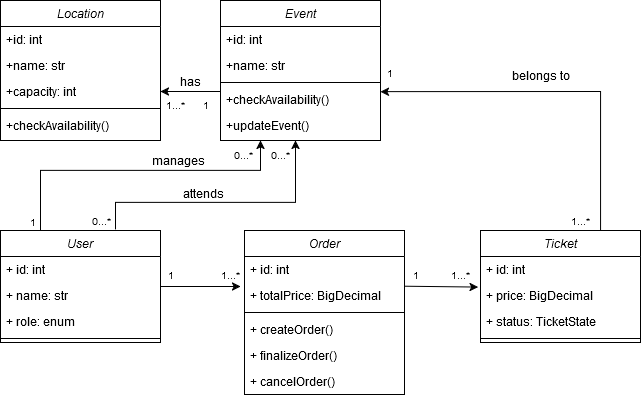

The diagram above was exported from draw.io. Its source (the exported page's mxGraphModel, read from the mxfile embedded in the PNG):
<mxGraphModel dx="819" dy="426" grid="1" gridSize="10" guides="1" tooltips="1" connect="1" arrows="1" fold="1" page="1" pageScale="1" pageWidth="827" pageHeight="1169" math="0" shadow="0">
  <root>
    <mxCell id="WIyWlLk6GJQsqaUBKTNV-0" />
    <mxCell id="WIyWlLk6GJQsqaUBKTNV-1" parent="WIyWlLk6GJQsqaUBKTNV-0" />
    <mxCell id="zkfFHV4jXpPFQw0GAbJ--0" value="Event" style="swimlane;fontStyle=2;align=center;verticalAlign=top;childLayout=stackLayout;horizontal=1;startSize=26;horizontalStack=0;resizeParent=1;resizeLast=0;collapsible=1;marginBottom=0;rounded=0;shadow=0;strokeWidth=1;" parent="WIyWlLk6GJQsqaUBKTNV-1" vertex="1">
      <mxGeometry x="220" y="120" width="160" height="140" as="geometry">
        <mxRectangle x="220" y="120" width="160" height="26" as="alternateBounds" />
      </mxGeometry>
    </mxCell>
    <mxCell id="zkfFHV4jXpPFQw0GAbJ--1" value="+id: int" style="text;align=left;verticalAlign=top;spacingLeft=4;spacingRight=4;overflow=hidden;rotatable=0;points=[[0,0.5],[1,0.5]];portConstraint=eastwest;" parent="zkfFHV4jXpPFQw0GAbJ--0" vertex="1">
      <mxGeometry y="26" width="160" height="26" as="geometry" />
    </mxCell>
    <mxCell id="zkfFHV4jXpPFQw0GAbJ--2" value="+name: str" style="text;align=left;verticalAlign=top;spacingLeft=4;spacingRight=4;overflow=hidden;rotatable=0;points=[[0,0.5],[1,0.5]];portConstraint=eastwest;rounded=0;shadow=0;html=0;" parent="zkfFHV4jXpPFQw0GAbJ--0" vertex="1">
      <mxGeometry y="52" width="160" height="26" as="geometry" />
    </mxCell>
    <mxCell id="zkfFHV4jXpPFQw0GAbJ--4" value="" style="line;html=1;strokeWidth=1;align=left;verticalAlign=middle;spacingTop=-1;spacingLeft=3;spacingRight=3;rotatable=0;labelPosition=right;points=[];portConstraint=eastwest;" parent="zkfFHV4jXpPFQw0GAbJ--0" vertex="1">
      <mxGeometry y="78" width="160" height="8" as="geometry" />
    </mxCell>
    <mxCell id="1PWZja1E0Hfm47hNQefe-2" value="+checkAvailability()" style="text;align=left;verticalAlign=top;spacingLeft=4;spacingRight=4;overflow=hidden;rotatable=0;points=[[0,0.5],[1,0.5]];portConstraint=eastwest;" parent="zkfFHV4jXpPFQw0GAbJ--0" vertex="1">
      <mxGeometry y="86" width="160" height="26" as="geometry" />
    </mxCell>
    <mxCell id="1PWZja1E0Hfm47hNQefe-3" value="+updateEvent()" style="text;align=left;verticalAlign=top;spacingLeft=4;spacingRight=4;overflow=hidden;rotatable=0;points=[[0,0.5],[1,0.5]];portConstraint=eastwest;" parent="zkfFHV4jXpPFQw0GAbJ--0" vertex="1">
      <mxGeometry y="112" width="160" height="26" as="geometry" />
    </mxCell>
    <mxCell id="zkfFHV4jXpPFQw0GAbJ--17" value="Location" style="swimlane;fontStyle=2;align=center;verticalAlign=top;childLayout=stackLayout;horizontal=1;startSize=26;horizontalStack=0;resizeParent=1;resizeLast=0;collapsible=1;marginBottom=0;rounded=0;shadow=0;strokeWidth=1;" parent="WIyWlLk6GJQsqaUBKTNV-1" vertex="1">
      <mxGeometry y="120" width="160" height="140" as="geometry">
        <mxRectangle x="550" y="140" width="160" height="26" as="alternateBounds" />
      </mxGeometry>
    </mxCell>
    <mxCell id="zkfFHV4jXpPFQw0GAbJ--18" value="+id: int" style="text;align=left;verticalAlign=top;spacingLeft=4;spacingRight=4;overflow=hidden;rotatable=0;points=[[0,0.5],[1,0.5]];portConstraint=eastwest;" parent="zkfFHV4jXpPFQw0GAbJ--17" vertex="1">
      <mxGeometry y="26" width="160" height="26" as="geometry" />
    </mxCell>
    <mxCell id="zkfFHV4jXpPFQw0GAbJ--19" value="+name: str" style="text;align=left;verticalAlign=top;spacingLeft=4;spacingRight=4;overflow=hidden;rotatable=0;points=[[0,0.5],[1,0.5]];portConstraint=eastwest;rounded=0;shadow=0;html=0;" parent="zkfFHV4jXpPFQw0GAbJ--17" vertex="1">
      <mxGeometry y="52" width="160" height="26" as="geometry" />
    </mxCell>
    <mxCell id="zkfFHV4jXpPFQw0GAbJ--20" value="+capacity: int" style="text;align=left;verticalAlign=top;spacingLeft=4;spacingRight=4;overflow=hidden;rotatable=0;points=[[0,0.5],[1,0.5]];portConstraint=eastwest;rounded=0;shadow=0;html=0;" parent="zkfFHV4jXpPFQw0GAbJ--17" vertex="1">
      <mxGeometry y="78" width="160" height="26" as="geometry" />
    </mxCell>
    <mxCell id="zkfFHV4jXpPFQw0GAbJ--23" value="" style="line;html=1;strokeWidth=1;align=left;verticalAlign=middle;spacingTop=-1;spacingLeft=3;spacingRight=3;rotatable=0;labelPosition=right;points=[];portConstraint=eastwest;" parent="zkfFHV4jXpPFQw0GAbJ--17" vertex="1">
      <mxGeometry y="104" width="160" height="8" as="geometry" />
    </mxCell>
    <mxCell id="zkfFHV4jXpPFQw0GAbJ--24" value="+checkAvailability()" style="text;align=left;verticalAlign=top;spacingLeft=4;spacingRight=4;overflow=hidden;rotatable=0;points=[[0,0.5],[1,0.5]];portConstraint=eastwest;" parent="zkfFHV4jXpPFQw0GAbJ--17" vertex="1">
      <mxGeometry y="112" width="160" height="26" as="geometry" />
    </mxCell>
    <mxCell id="1PWZja1E0Hfm47hNQefe-9" value="&lt;span&gt;Ticket&lt;/span&gt;" style="swimlane;fontStyle=2;align=center;verticalAlign=top;childLayout=stackLayout;horizontal=1;startSize=26;horizontalStack=0;resizeParent=1;resizeParentMax=0;resizeLast=0;collapsible=1;marginBottom=0;whiteSpace=wrap;html=1;" parent="WIyWlLk6GJQsqaUBKTNV-1" vertex="1">
      <mxGeometry x="480" y="350" width="160" height="112" as="geometry" />
    </mxCell>
    <mxCell id="1PWZja1E0Hfm47hNQefe-10" value="&lt;div&gt;+ id: int&lt;/div&gt;" style="text;strokeColor=none;fillColor=none;align=left;verticalAlign=top;spacingLeft=4;spacingRight=4;overflow=hidden;rotatable=0;points=[[0,0.5],[1,0.5]];portConstraint=eastwest;whiteSpace=wrap;html=1;" parent="1PWZja1E0Hfm47hNQefe-9" vertex="1">
      <mxGeometry y="26" width="160" height="26" as="geometry" />
    </mxCell>
    <mxCell id="1PWZja1E0Hfm47hNQefe-14" value="&lt;div&gt;+ price: BigDecimal&lt;br&gt;&lt;/div&gt;" style="text;strokeColor=none;fillColor=none;align=left;verticalAlign=top;spacingLeft=4;spacingRight=4;overflow=hidden;rotatable=0;points=[[0,0.5],[1,0.5]];portConstraint=eastwest;whiteSpace=wrap;html=1;" parent="1PWZja1E0Hfm47hNQefe-9" vertex="1">
      <mxGeometry y="52" width="160" height="26" as="geometry" />
    </mxCell>
    <mxCell id="1PWZja1E0Hfm47hNQefe-16" value="&lt;div&gt;+ status: TicketState&lt;br&gt;&lt;/div&gt;" style="text;strokeColor=none;fillColor=none;align=left;verticalAlign=top;spacingLeft=4;spacingRight=4;overflow=hidden;rotatable=0;points=[[0,0.5],[1,0.5]];portConstraint=eastwest;whiteSpace=wrap;html=1;" parent="1PWZja1E0Hfm47hNQefe-9" vertex="1">
      <mxGeometry y="78" width="160" height="26" as="geometry" />
    </mxCell>
    <mxCell id="1PWZja1E0Hfm47hNQefe-11" value="" style="line;strokeWidth=1;fillColor=none;align=left;verticalAlign=middle;spacingTop=-1;spacingLeft=3;spacingRight=3;rotatable=0;labelPosition=right;points=[];portConstraint=eastwest;strokeColor=inherit;" parent="1PWZja1E0Hfm47hNQefe-9" vertex="1">
      <mxGeometry y="104" width="160" height="8" as="geometry" />
    </mxCell>
    <mxCell id="1PWZja1E0Hfm47hNQefe-30" value="&lt;span&gt;User&lt;/span&gt;" style="swimlane;fontStyle=2;align=center;verticalAlign=top;childLayout=stackLayout;horizontal=1;startSize=26;horizontalStack=0;resizeParent=1;resizeParentMax=0;resizeLast=0;collapsible=1;marginBottom=0;whiteSpace=wrap;html=1;" parent="WIyWlLk6GJQsqaUBKTNV-1" vertex="1">
      <mxGeometry y="350" width="160" height="112" as="geometry" />
    </mxCell>
    <mxCell id="1PWZja1E0Hfm47hNQefe-31" value="+ id: int" style="text;strokeColor=none;fillColor=none;align=left;verticalAlign=top;spacingLeft=4;spacingRight=4;overflow=hidden;rotatable=0;points=[[0,0.5],[1,0.5]];portConstraint=eastwest;whiteSpace=wrap;html=1;" parent="1PWZja1E0Hfm47hNQefe-30" vertex="1">
      <mxGeometry y="26" width="160" height="26" as="geometry" />
    </mxCell>
    <mxCell id="1PWZja1E0Hfm47hNQefe-34" value="+ name: str" style="text;strokeColor=none;fillColor=none;align=left;verticalAlign=top;spacingLeft=4;spacingRight=4;overflow=hidden;rotatable=0;points=[[0,0.5],[1,0.5]];portConstraint=eastwest;whiteSpace=wrap;html=1;" parent="1PWZja1E0Hfm47hNQefe-30" vertex="1">
      <mxGeometry y="52" width="160" height="26" as="geometry" />
    </mxCell>
    <mxCell id="1PWZja1E0Hfm47hNQefe-35" value="+ role: enum" style="text;strokeColor=none;fillColor=none;align=left;verticalAlign=top;spacingLeft=4;spacingRight=4;overflow=hidden;rotatable=0;points=[[0,0.5],[1,0.5]];portConstraint=eastwest;whiteSpace=wrap;html=1;" parent="1PWZja1E0Hfm47hNQefe-30" vertex="1">
      <mxGeometry y="78" width="160" height="26" as="geometry" />
    </mxCell>
    <mxCell id="1PWZja1E0Hfm47hNQefe-32" value="" style="line;strokeWidth=1;fillColor=none;align=left;verticalAlign=middle;spacingTop=-1;spacingLeft=3;spacingRight=3;rotatable=0;labelPosition=right;points=[];portConstraint=eastwest;strokeColor=inherit;" parent="1PWZja1E0Hfm47hNQefe-30" vertex="1">
      <mxGeometry y="104" width="160" height="8" as="geometry" />
    </mxCell>
    <mxCell id="1PWZja1E0Hfm47hNQefe-36" value="Order" style="swimlane;fontStyle=2;align=center;verticalAlign=top;childLayout=stackLayout;horizontal=1;startSize=26;horizontalStack=0;resizeParent=1;resizeParentMax=0;resizeLast=0;collapsible=1;marginBottom=0;whiteSpace=wrap;html=1;" parent="WIyWlLk6GJQsqaUBKTNV-1" vertex="1">
      <mxGeometry x="244" y="350" width="160" height="164" as="geometry" />
    </mxCell>
    <mxCell id="1PWZja1E0Hfm47hNQefe-37" value="+ id: int" style="text;strokeColor=none;fillColor=none;align=left;verticalAlign=top;spacingLeft=4;spacingRight=4;overflow=hidden;rotatable=0;points=[[0,0.5],[1,0.5]];portConstraint=eastwest;whiteSpace=wrap;html=1;" parent="1PWZja1E0Hfm47hNQefe-36" vertex="1">
      <mxGeometry y="26" width="160" height="26" as="geometry" />
    </mxCell>
    <mxCell id="1PWZja1E0Hfm47hNQefe-43" value="+ totalPrice: BigDecimal" style="text;strokeColor=none;fillColor=none;align=left;verticalAlign=top;spacingLeft=4;spacingRight=4;overflow=hidden;rotatable=0;points=[[0,0.5],[1,0.5]];portConstraint=eastwest;whiteSpace=wrap;html=1;" parent="1PWZja1E0Hfm47hNQefe-36" vertex="1">
      <mxGeometry y="52" width="160" height="26" as="geometry" />
    </mxCell>
    <mxCell id="1PWZja1E0Hfm47hNQefe-38" value="" style="line;strokeWidth=1;fillColor=none;align=left;verticalAlign=middle;spacingTop=-1;spacingLeft=3;spacingRight=3;rotatable=0;labelPosition=right;points=[];portConstraint=eastwest;strokeColor=inherit;" parent="1PWZja1E0Hfm47hNQefe-36" vertex="1">
      <mxGeometry y="78" width="160" height="8" as="geometry" />
    </mxCell>
    <mxCell id="1PWZja1E0Hfm47hNQefe-45" value="+ createOrder()" style="text;strokeColor=none;fillColor=none;align=left;verticalAlign=top;spacingLeft=4;spacingRight=4;overflow=hidden;rotatable=0;points=[[0,0.5],[1,0.5]];portConstraint=eastwest;whiteSpace=wrap;html=1;" parent="1PWZja1E0Hfm47hNQefe-36" vertex="1">
      <mxGeometry y="86" width="160" height="26" as="geometry" />
    </mxCell>
    <mxCell id="1PWZja1E0Hfm47hNQefe-39" value="+ finalizeOrder()" style="text;strokeColor=none;fillColor=none;align=left;verticalAlign=top;spacingLeft=4;spacingRight=4;overflow=hidden;rotatable=0;points=[[0,0.5],[1,0.5]];portConstraint=eastwest;whiteSpace=wrap;html=1;" parent="1PWZja1E0Hfm47hNQefe-36" vertex="1">
      <mxGeometry y="112" width="160" height="26" as="geometry" />
    </mxCell>
    <mxCell id="1PWZja1E0Hfm47hNQefe-46" value="+ cancelOrder()" style="text;strokeColor=none;fillColor=none;align=left;verticalAlign=top;spacingLeft=4;spacingRight=4;overflow=hidden;rotatable=0;points=[[0,0.5],[1,0.5]];portConstraint=eastwest;whiteSpace=wrap;html=1;" parent="1PWZja1E0Hfm47hNQefe-36" vertex="1">
      <mxGeometry y="138" width="160" height="26" as="geometry" />
    </mxCell>
    <mxCell id="1PWZja1E0Hfm47hNQefe-53" value="" style="endArrow=classic;html=1;rounded=0;startArrow=none;startFill=0;endFill=1;entryX=0.25;entryY=1;entryDx=0;entryDy=0;exitX=0.25;exitY=0;exitDx=0;exitDy=0;" parent="WIyWlLk6GJQsqaUBKTNV-1" source="1PWZja1E0Hfm47hNQefe-30" target="zkfFHV4jXpPFQw0GAbJ--0" edge="1">
      <mxGeometry width="50" height="50" relative="1" as="geometry">
        <mxPoint x="40" y="370" as="sourcePoint" />
        <mxPoint x="280" y="330" as="targetPoint" />
        <Array as="points">
          <mxPoint x="40" y="290" />
          <mxPoint x="260" y="290" />
        </Array>
      </mxGeometry>
    </mxCell>
    <mxCell id="1PWZja1E0Hfm47hNQefe-61" value="1" style="text;html=1;align=center;verticalAlign=middle;resizable=0;points=[];autosize=1;strokeColor=none;fillColor=none;fontSize=10;" parent="WIyWlLk6GJQsqaUBKTNV-1" vertex="1">
      <mxGeometry x="374" y="178" width="30" height="30" as="geometry" />
    </mxCell>
    <mxCell id="1PWZja1E0Hfm47hNQefe-67" value="1" style="text;html=1;align=center;verticalAlign=middle;resizable=0;points=[];autosize=1;strokeColor=none;fillColor=none;fontSize=10;" parent="WIyWlLk6GJQsqaUBKTNV-1" vertex="1">
      <mxGeometry x="155" y="380" width="30" height="30" as="geometry" />
    </mxCell>
    <mxCell id="1PWZja1E0Hfm47hNQefe-69" value="1" style="text;html=1;align=center;verticalAlign=middle;resizable=0;points=[];autosize=1;strokeColor=none;fillColor=none;fontSize=10;" parent="WIyWlLk6GJQsqaUBKTNV-1" vertex="1">
      <mxGeometry x="17" y="327" width="30" height="30" as="geometry" />
    </mxCell>
    <mxCell id="1PWZja1E0Hfm47hNQefe-70" value="0...*" style="text;html=1;align=center;verticalAlign=middle;resizable=0;points=[];autosize=1;strokeColor=none;fillColor=none;fontSize=10;" parent="WIyWlLk6GJQsqaUBKTNV-1" vertex="1">
      <mxGeometry x="223" y="260" width="40" height="30" as="geometry" />
    </mxCell>
    <mxCell id="1PWZja1E0Hfm47hNQefe-71" value="1" style="text;html=1;align=center;verticalAlign=middle;resizable=0;points=[];autosize=1;strokeColor=none;fillColor=none;fontSize=10;" parent="WIyWlLk6GJQsqaUBKTNV-1" vertex="1">
      <mxGeometry x="190" y="210" width="30" height="30" as="geometry" />
    </mxCell>
    <mxCell id="1PWZja1E0Hfm47hNQefe-72" value="1...*" style="text;html=1;align=center;verticalAlign=middle;resizable=0;points=[];autosize=1;strokeColor=none;fillColor=none;fontSize=10;" parent="WIyWlLk6GJQsqaUBKTNV-1" vertex="1">
      <mxGeometry x="155" y="210" width="40" height="30" as="geometry" />
    </mxCell>
    <mxCell id="9ZWLz3qHMXXpDybkyQjs-4" value="" style="endArrow=classic;html=1;rounded=0;exitX=0;exitY=0.5;exitDx=0;exitDy=0;entryX=1;entryY=0.5;entryDx=0;entryDy=0;" parent="WIyWlLk6GJQsqaUBKTNV-1" target="zkfFHV4jXpPFQw0GAbJ--20" edge="1">
      <mxGeometry width="50" height="50" relative="1" as="geometry">
        <mxPoint x="220" y="211" as="sourcePoint" />
        <mxPoint x="180" y="240" as="targetPoint" />
      </mxGeometry>
    </mxCell>
    <mxCell id="9ZWLz3qHMXXpDybkyQjs-5" value="has" style="text;html=1;align=center;verticalAlign=middle;resizable=0;points=[];autosize=1;strokeColor=none;fillColor=none;" parent="WIyWlLk6GJQsqaUBKTNV-1" vertex="1">
      <mxGeometry x="170" y="186" width="40" height="30" as="geometry" />
    </mxCell>
    <mxCell id="9ZWLz3qHMXXpDybkyQjs-6" value="manages" style="text;html=1;align=center;verticalAlign=middle;resizable=0;points=[];autosize=1;strokeColor=none;fillColor=none;" parent="WIyWlLk6GJQsqaUBKTNV-1" vertex="1">
      <mxGeometry x="138" y="265" width="80" height="30" as="geometry" />
    </mxCell>
    <mxCell id="9ZWLz3qHMXXpDybkyQjs-8" value="" style="endArrow=classic;html=1;rounded=0;exitX=1;exitY=0.5;exitDx=0;exitDy=0;" parent="WIyWlLk6GJQsqaUBKTNV-1" source="1PWZja1E0Hfm47hNQefe-30" edge="1">
      <mxGeometry width="50" height="50" relative="1" as="geometry">
        <mxPoint x="330" y="480" as="sourcePoint" />
        <mxPoint x="240" y="406" as="targetPoint" />
      </mxGeometry>
    </mxCell>
    <mxCell id="9ZWLz3qHMXXpDybkyQjs-15" value="1...*" style="text;html=1;align=center;verticalAlign=middle;resizable=0;points=[];autosize=1;strokeColor=none;fillColor=none;fontSize=10;" parent="WIyWlLk6GJQsqaUBKTNV-1" vertex="1">
      <mxGeometry x="210" y="380" width="40" height="30" as="geometry" />
    </mxCell>
    <mxCell id="9ZWLz3qHMXXpDybkyQjs-17" value="" style="endArrow=classic;html=1;rounded=0;exitX=0.75;exitY=0;exitDx=0;exitDy=0;entryX=0.999;entryY=0.198;entryDx=0;entryDy=0;entryPerimeter=0;" parent="WIyWlLk6GJQsqaUBKTNV-1" source="1PWZja1E0Hfm47hNQefe-9" target="1PWZja1E0Hfm47hNQefe-2" edge="1">
      <mxGeometry width="50" height="50" relative="1" as="geometry">
        <mxPoint x="450" y="205" as="sourcePoint" />
        <mxPoint x="420" y="175" as="targetPoint" />
        <Array as="points">
          <mxPoint x="600" y="211" />
        </Array>
      </mxGeometry>
    </mxCell>
    <mxCell id="9ZWLz3qHMXXpDybkyQjs-18" value="1...*" style="text;html=1;align=center;verticalAlign=middle;resizable=0;points=[];autosize=1;strokeColor=none;fillColor=none;fontSize=10;" parent="WIyWlLk6GJQsqaUBKTNV-1" vertex="1">
      <mxGeometry x="560" y="326" width="40" height="30" as="geometry" />
    </mxCell>
    <mxCell id="9ZWLz3qHMXXpDybkyQjs-19" value="belongs to" style="text;html=1;align=center;verticalAlign=middle;resizable=0;points=[];autosize=1;strokeColor=none;fillColor=none;rotation=0;" parent="WIyWlLk6GJQsqaUBKTNV-1" vertex="1">
      <mxGeometry x="500" y="180" width="80" height="30" as="geometry" />
    </mxCell>
    <mxCell id="VnpKbW3gGe8JyJXfBzSy-0" value="" style="endArrow=classic;html=1;rounded=0;startArrow=none;startFill=0;endFill=1;" edge="1" parent="WIyWlLk6GJQsqaUBKTNV-1">
      <mxGeometry width="50" height="50" relative="1" as="geometry">
        <mxPoint x="115" y="349" as="sourcePoint" />
        <mxPoint x="295" y="260" as="targetPoint" />
        <Array as="points">
          <mxPoint x="115" y="322" />
          <mxPoint x="295" y="322" />
        </Array>
      </mxGeometry>
    </mxCell>
    <mxCell id="VnpKbW3gGe8JyJXfBzSy-1" value="attends" style="text;html=1;align=center;verticalAlign=middle;resizable=0;points=[];autosize=1;strokeColor=none;fillColor=none;" vertex="1" parent="WIyWlLk6GJQsqaUBKTNV-1">
      <mxGeometry x="173" y="298" width="60" height="30" as="geometry" />
    </mxCell>
    <mxCell id="VnpKbW3gGe8JyJXfBzSy-4" value="0...*" style="text;html=1;align=center;verticalAlign=middle;resizable=0;points=[];autosize=1;strokeColor=none;fillColor=none;fontSize=10;" vertex="1" parent="WIyWlLk6GJQsqaUBKTNV-1">
      <mxGeometry x="81" y="326" width="40" height="30" as="geometry" />
    </mxCell>
    <mxCell id="VnpKbW3gGe8JyJXfBzSy-5" value="0...*" style="text;html=1;align=center;verticalAlign=middle;resizable=0;points=[];autosize=1;strokeColor=none;fillColor=none;fontSize=10;" vertex="1" parent="WIyWlLk6GJQsqaUBKTNV-1">
      <mxGeometry x="260" y="260" width="40" height="30" as="geometry" />
    </mxCell>
    <mxCell id="VnpKbW3gGe8JyJXfBzSy-7" value="" style="endArrow=classic;html=1;rounded=0;exitX=1;exitY=0.5;exitDx=0;exitDy=0;entryX=-0.015;entryY=0.176;entryDx=0;entryDy=0;entryPerimeter=0;" edge="1" parent="WIyWlLk6GJQsqaUBKTNV-1" target="1PWZja1E0Hfm47hNQefe-14">
      <mxGeometry width="50" height="50" relative="1" as="geometry">
        <mxPoint x="404" y="405.71" as="sourcePoint" />
        <mxPoint x="484" y="405.71" as="targetPoint" />
      </mxGeometry>
    </mxCell>
    <mxCell id="VnpKbW3gGe8JyJXfBzSy-8" value="1" style="text;html=1;align=center;verticalAlign=middle;resizable=0;points=[];autosize=1;strokeColor=none;fillColor=none;fontSize=10;" vertex="1" parent="WIyWlLk6GJQsqaUBKTNV-1">
      <mxGeometry x="400" y="380" width="30" height="30" as="geometry" />
    </mxCell>
    <mxCell id="VnpKbW3gGe8JyJXfBzSy-9" value="1...*" style="text;html=1;align=center;verticalAlign=middle;resizable=0;points=[];autosize=1;strokeColor=none;fillColor=none;fontSize=10;" vertex="1" parent="WIyWlLk6GJQsqaUBKTNV-1">
      <mxGeometry x="440" y="380" width="40" height="30" as="geometry" />
    </mxCell>
  </root>
</mxGraphModel>